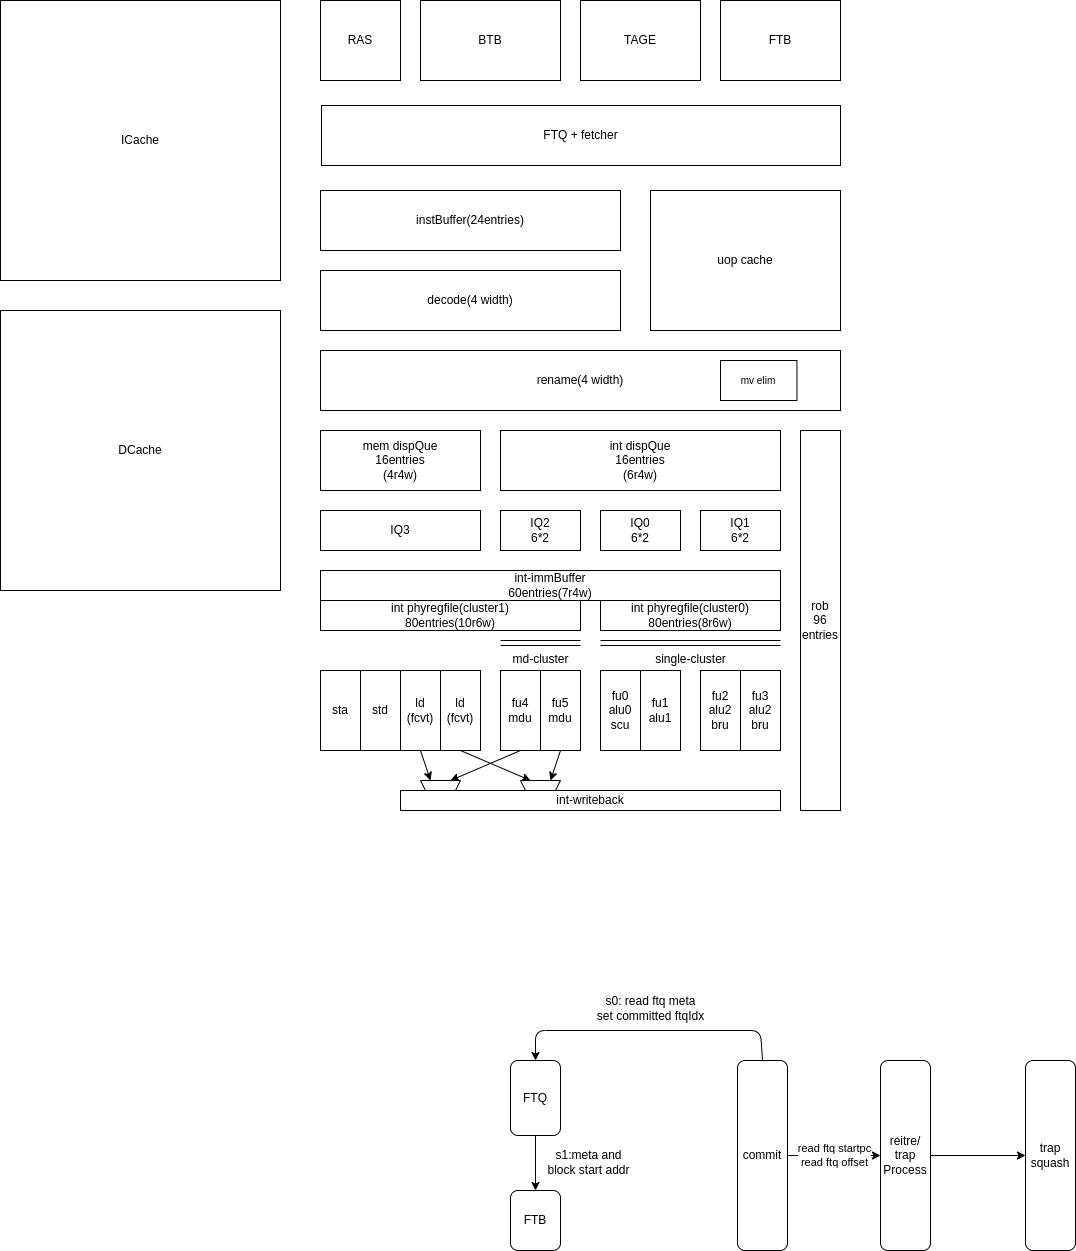

The diagram above was exported from draw.io. Its source (the exported page's mxGraphModel, read from the mxfile embedded in the PNG):
<mxGraphModel dx="862" dy="544" grid="1" gridSize="10" guides="1" tooltips="1" connect="1" arrows="1" fold="1" page="1" pageScale="1" pageWidth="827" pageHeight="1169" math="0" shadow="0">
  <root>
    <mxCell id="0" />
    <mxCell id="1" parent="0" />
    <mxCell id="2" value="int dispQue&lt;br&gt;16entries&lt;br&gt;(6r4w)" style="rounded=0;whiteSpace=wrap;html=1;align=center;verticalAlign=middle;container=0;" parent="1" vertex="1">
      <mxGeometry x="540" y="460" width="280" height="60" as="geometry" />
    </mxCell>
    <mxCell id="3" value="IQ2&lt;br&gt;6*2" style="rounded=0;whiteSpace=wrap;html=1;align=center;verticalAlign=middle;container=0;" parent="1" vertex="1">
      <mxGeometry x="540" y="540" width="80" height="40" as="geometry" />
    </mxCell>
    <mxCell id="4" value="IQ3" style="rounded=0;whiteSpace=wrap;html=1;align=center;verticalAlign=middle;container=0;" parent="1" vertex="1">
      <mxGeometry x="360" y="540" width="160" height="40" as="geometry" />
    </mxCell>
    <mxCell id="5" value="std" style="rounded=0;whiteSpace=wrap;html=1;" parent="1" vertex="1">
      <mxGeometry x="400" y="700" width="40" height="80" as="geometry" />
    </mxCell>
    <mxCell id="6" value="sta" style="rounded=0;whiteSpace=wrap;html=1;" parent="1" vertex="1">
      <mxGeometry x="360" y="700" width="40" height="80" as="geometry" />
    </mxCell>
    <mxCell id="7" style="edgeStyle=none;html=1;exitX=0.5;exitY=1;exitDx=0;exitDy=0;entryX=0.75;entryY=1;entryDx=0;entryDy=0;fontSize=10;" parent="1" source="8" target="29" edge="1">
      <mxGeometry relative="1" as="geometry" />
    </mxCell>
    <mxCell id="8" value="ld&lt;br&gt;(fcvt)" style="rounded=0;whiteSpace=wrap;html=1;" parent="1" vertex="1">
      <mxGeometry x="480" y="700" width="40" height="80" as="geometry" />
    </mxCell>
    <mxCell id="9" style="edgeStyle=none;html=1;exitX=0.5;exitY=1;exitDx=0;exitDy=0;entryX=0.75;entryY=1;entryDx=0;entryDy=0;fontSize=10;" parent="1" source="10" target="28" edge="1">
      <mxGeometry relative="1" as="geometry" />
    </mxCell>
    <mxCell id="10" value="ld&lt;br&gt;(fcvt)" style="rounded=0;whiteSpace=wrap;html=1;" parent="1" vertex="1">
      <mxGeometry x="440" y="700" width="40" height="80" as="geometry" />
    </mxCell>
    <mxCell id="11" value="IQ0&lt;br&gt;6*2" style="rounded=0;whiteSpace=wrap;html=1;align=center;verticalAlign=middle;container=0;" parent="1" vertex="1">
      <mxGeometry x="640" y="540" width="80" height="40" as="geometry" />
    </mxCell>
    <mxCell id="12" value="IQ1&lt;br&gt;6*2" style="rounded=0;whiteSpace=wrap;html=1;align=center;verticalAlign=middle;container=0;" parent="1" vertex="1">
      <mxGeometry x="740" y="540" width="80" height="40" as="geometry" />
    </mxCell>
    <mxCell id="13" value="fu2&lt;br&gt;alu2&lt;br&gt;bru" style="rounded=0;whiteSpace=wrap;html=1;" parent="1" vertex="1">
      <mxGeometry x="740" y="700" width="40" height="80" as="geometry" />
    </mxCell>
    <mxCell id="14" value="" style="group" parent="1" vertex="1" connectable="0">
      <mxGeometry x="540" y="690" width="80" height="80" as="geometry" />
    </mxCell>
    <mxCell id="15" value="fu5&lt;br&gt;mdu" style="rounded=0;whiteSpace=wrap;html=1;" parent="14" vertex="1">
      <mxGeometry x="40" y="10" width="40" height="80" as="geometry" />
    </mxCell>
    <mxCell id="16" value="fu4&lt;br&gt;mdu" style="rounded=0;whiteSpace=wrap;html=1;" parent="14" vertex="1">
      <mxGeometry y="10" width="40" height="80" as="geometry" />
    </mxCell>
    <mxCell id="17" value="int-immBuffer&lt;br&gt;60entries(7r4w)" style="rounded=0;whiteSpace=wrap;html=1;align=center;verticalAlign=middle;container=0;" parent="1" vertex="1">
      <mxGeometry x="360" y="600" width="460" height="30" as="geometry" />
    </mxCell>
    <mxCell id="18" value="int phyregfile(cluster0)&lt;br&gt;80entries(8r6w)" style="rounded=0;whiteSpace=wrap;html=1;align=center;verticalAlign=middle;container=0;" parent="1" vertex="1">
      <mxGeometry x="640" y="630" width="180" height="30" as="geometry" />
    </mxCell>
    <mxCell id="19" value="int phyregfile(cluster1)&lt;br&gt;80entries(10r6w)" style="rounded=0;whiteSpace=wrap;html=1;align=center;verticalAlign=middle;container=0;" parent="1" vertex="1">
      <mxGeometry x="360" y="630" width="260" height="30" as="geometry" />
    </mxCell>
    <mxCell id="20" value="mem dispQue&lt;br&gt;16entries&lt;br&gt;(4r4w)" style="rounded=0;whiteSpace=wrap;html=1;align=center;verticalAlign=middle;container=0;" parent="1" vertex="1">
      <mxGeometry x="360" y="460" width="160" height="60" as="geometry" />
    </mxCell>
    <mxCell id="22" value="int-writeback" style="rounded=0;whiteSpace=wrap;html=1;align=center;verticalAlign=middle;container=0;" parent="1" vertex="1">
      <mxGeometry x="440" y="820" width="380" height="20" as="geometry" />
    </mxCell>
    <mxCell id="23" value="" style="group" parent="1" vertex="1" connectable="0">
      <mxGeometry x="360" y="380" width="520" height="60" as="geometry" />
    </mxCell>
    <mxCell id="24" value="rename(4 width)" style="rounded=0;whiteSpace=wrap;html=1;align=center;verticalAlign=middle;" parent="23" vertex="1">
      <mxGeometry width="519.9999999999999" height="60" as="geometry" />
    </mxCell>
    <mxCell id="25" value="mv elim" style="rounded=0;whiteSpace=wrap;html=1;align=center;verticalAlign=middle;fontSize=10;" parent="23" vertex="1">
      <mxGeometry x="399.9976470588235" y="10" width="76.4705882352941" height="40" as="geometry" />
    </mxCell>
    <mxCell id="27" value="rob&lt;br&gt;96&lt;br&gt;entries" style="rounded=0;whiteSpace=wrap;html=1;align=center;verticalAlign=middle;container=0;" parent="1" vertex="1">
      <mxGeometry x="840" y="460" width="40" height="380" as="geometry" />
    </mxCell>
    <mxCell id="28" value="" style="shape=trapezoid;perimeter=trapezoidPerimeter;whiteSpace=wrap;html=1;fixedSize=1;fontSize=10;rotation=-180;size=4.999999999999886;" parent="1" vertex="1">
      <mxGeometry x="460" y="810" width="40" height="10" as="geometry" />
    </mxCell>
    <mxCell id="29" value="" style="shape=trapezoid;perimeter=trapezoidPerimeter;whiteSpace=wrap;html=1;fixedSize=1;fontSize=10;rotation=-180;size=4.999999999999886;" parent="1" vertex="1">
      <mxGeometry x="560" y="810" width="40" height="10" as="geometry" />
    </mxCell>
    <mxCell id="30" style="edgeStyle=none;html=1;exitX=0.5;exitY=1;exitDx=0;exitDy=0;entryX=0.25;entryY=1;entryDx=0;entryDy=0;fontSize=10;" parent="1" source="16" target="28" edge="1">
      <mxGeometry relative="1" as="geometry" />
    </mxCell>
    <mxCell id="31" style="edgeStyle=none;html=1;exitX=0.5;exitY=1;exitDx=0;exitDy=0;entryX=0.25;entryY=1;entryDx=0;entryDy=0;fontSize=10;" parent="1" source="15" target="29" edge="1">
      <mxGeometry relative="1" as="geometry" />
    </mxCell>
    <mxCell id="32" value="decode(4 width)" style="rounded=0;whiteSpace=wrap;html=1;align=center;verticalAlign=middle;" parent="1" vertex="1">
      <mxGeometry x="360" y="300" width="300" height="60" as="geometry" />
    </mxCell>
    <mxCell id="33" value="instBuffer(24entries)" style="rounded=0;whiteSpace=wrap;html=1;align=center;verticalAlign=middle;" parent="1" vertex="1">
      <mxGeometry x="360" y="220" width="300" height="60" as="geometry" />
    </mxCell>
    <mxCell id="34" value="single-cluster" style="verticalLabelPosition=bottom;shadow=0;dashed=0;align=center;html=1;verticalAlign=top;shape=mxgraph.electrical.transmission.2_line_bus;" parent="1" vertex="1">
      <mxGeometry x="640" y="670" width="180" height="5" as="geometry" />
    </mxCell>
    <mxCell id="35" value="md-cluster" style="verticalLabelPosition=bottom;shadow=0;dashed=0;align=center;html=1;verticalAlign=top;shape=mxgraph.electrical.transmission.2_line_bus;" parent="1" vertex="1">
      <mxGeometry x="540" y="670" width="80" height="5" as="geometry" />
    </mxCell>
    <mxCell id="36" value="FTQ + fetcher" style="rounded=0;whiteSpace=wrap;html=1;align=center;verticalAlign=middle;" parent="1" vertex="1">
      <mxGeometry x="361" y="135" width="519" height="60" as="geometry" />
    </mxCell>
    <mxCell id="37" style="edgeStyle=none;html=1;exitX=0.5;exitY=0;exitDx=0;exitDy=0;entryX=0.5;entryY=0;entryDx=0;entryDy=0;" parent="1" source="39" target="43" edge="1">
      <mxGeometry relative="1" as="geometry">
        <Array as="points">
          <mxPoint x="800" y="1060" />
          <mxPoint x="575" y="1060" />
        </Array>
      </mxGeometry>
    </mxCell>
    <mxCell id="38" value="read ftq startpc&lt;br&gt;read ftq offset" style="edgeStyle=none;html=1;" parent="1" source="39" target="41" edge="1">
      <mxGeometry relative="1" as="geometry" />
    </mxCell>
    <mxCell id="39" value="commit" style="rounded=1;whiteSpace=wrap;html=1;" parent="1" vertex="1">
      <mxGeometry x="777" y="1090" width="50" height="190" as="geometry" />
    </mxCell>
    <mxCell id="40" value="" style="edgeStyle=none;html=1;" parent="1" source="41" target="48" edge="1">
      <mxGeometry relative="1" as="geometry" />
    </mxCell>
    <mxCell id="41" value="reitre/&lt;br&gt;trap Process" style="rounded=1;whiteSpace=wrap;html=1;" parent="1" vertex="1">
      <mxGeometry x="920" y="1090" width="50" height="190" as="geometry" />
    </mxCell>
    <mxCell id="42" style="edgeStyle=none;html=1;exitX=0.5;exitY=1;exitDx=0;exitDy=0;entryX=0.5;entryY=0;entryDx=0;entryDy=0;" parent="1" source="43" target="45" edge="1">
      <mxGeometry relative="1" as="geometry" />
    </mxCell>
    <mxCell id="43" value="FTQ" style="rounded=1;whiteSpace=wrap;html=1;" parent="1" vertex="1">
      <mxGeometry x="550" y="1090" width="50" height="75" as="geometry" />
    </mxCell>
    <mxCell id="44" value="s0: read ftq meta&lt;br&gt;set committed ftqIdx" style="text;html=1;align=center;verticalAlign=middle;resizable=0;points=[];autosize=1;strokeColor=none;fillColor=none;" parent="1" vertex="1">
      <mxGeometry x="625" y="1015" width="130" height="45" as="geometry" />
    </mxCell>
    <mxCell id="45" value="FTB" style="rounded=1;whiteSpace=wrap;html=1;" parent="1" vertex="1">
      <mxGeometry x="550" y="1220" width="50" height="60" as="geometry" />
    </mxCell>
    <mxCell id="46" value="s1:meta and&lt;br&gt;block start addr" style="text;html=1;align=center;verticalAlign=middle;resizable=0;points=[];autosize=1;strokeColor=none;fillColor=none;" parent="1" vertex="1">
      <mxGeometry x="575" y="1169" width="105" height="45" as="geometry" />
    </mxCell>
    <mxCell id="48" value="trap&lt;br&gt;squash" style="rounded=1;whiteSpace=wrap;html=1;" parent="1" vertex="1">
      <mxGeometry x="1065" y="1090" width="50" height="190" as="geometry" />
    </mxCell>
    <mxCell id="49" value="fu1&lt;br&gt;alu1" style="rounded=0;whiteSpace=wrap;html=1;" parent="1" vertex="1">
      <mxGeometry x="680" y="700" width="40" height="80" as="geometry" />
    </mxCell>
    <mxCell id="50" value="fu0&lt;br&gt;alu0&lt;br&gt;scu" style="rounded=0;whiteSpace=wrap;html=1;" parent="1" vertex="1">
      <mxGeometry x="640" y="700" width="40" height="80" as="geometry" />
    </mxCell>
    <mxCell id="51" value="fu3&lt;br&gt;alu2&lt;br&gt;bru" style="rounded=0;whiteSpace=wrap;html=1;" parent="1" vertex="1">
      <mxGeometry x="780" y="700" width="40" height="80" as="geometry" />
    </mxCell>
    <mxCell id="52" value="FTB" style="rounded=0;whiteSpace=wrap;html=1;align=center;verticalAlign=middle;" parent="1" vertex="1">
      <mxGeometry x="760" y="30" width="120" height="80" as="geometry" />
    </mxCell>
    <mxCell id="53" value="uop cache" style="rounded=0;whiteSpace=wrap;html=1;align=center;verticalAlign=middle;" parent="1" vertex="1">
      <mxGeometry x="690" y="220" width="190" height="140" as="geometry" />
    </mxCell>
    <mxCell id="54" value="TAGE" style="rounded=0;whiteSpace=wrap;html=1;align=center;verticalAlign=middle;" parent="1" vertex="1">
      <mxGeometry x="620" y="30" width="120" height="80" as="geometry" />
    </mxCell>
    <mxCell id="55" value="BTB" style="rounded=0;whiteSpace=wrap;html=1;align=center;verticalAlign=middle;" parent="1" vertex="1">
      <mxGeometry x="460" y="30" width="140" height="80" as="geometry" />
    </mxCell>
    <mxCell id="56" value="RAS" style="rounded=0;whiteSpace=wrap;html=1;align=center;verticalAlign=middle;" parent="1" vertex="1">
      <mxGeometry x="360" y="30" width="80" height="80" as="geometry" />
    </mxCell>
    <mxCell id="57" value="ICache" style="rounded=0;whiteSpace=wrap;html=1;align=center;verticalAlign=middle;" parent="1" vertex="1">
      <mxGeometry x="40" y="30" width="280" height="280" as="geometry" />
    </mxCell>
    <mxCell id="58" value="DCache" style="rounded=0;whiteSpace=wrap;html=1;align=center;verticalAlign=middle;" parent="1" vertex="1">
      <mxGeometry x="40" y="340" width="280" height="280" as="geometry" />
    </mxCell>
  </root>
</mxGraphModel>